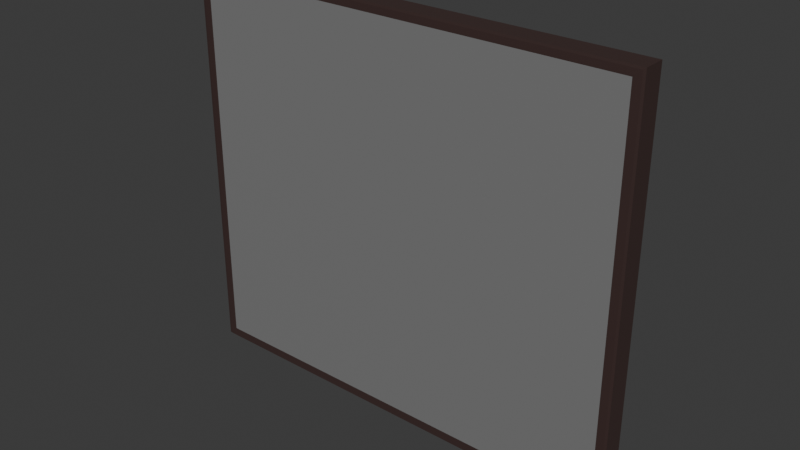 # Source: Flat_FullSize.blend  (saved by Blender 4.5.90; exported with 4.5.12 LTS)
import bpy
from mathutils import Matrix  # noqa: F401  (used for matrix-valued properties, if any)

bpy.ops.wm.read_factory_settings(use_empty=True)
scene = bpy.context.scene
scene.name = 'Scene'

# ---- collections
col_collection = bpy.data.collections.new('Collection'); scene.collection.children.link(col_collection)

# ---- materials (node trees are filled in below, after node groups)
mat_material_001 = bpy.data.materials.new('Material.001')
mat_material_002 = bpy.data.materials.new('Material.002')

# ---- material node trees
mat_material_001.use_nodes = True; mat_material_001.node_tree.nodes.clear()
_N = mat_material_001.node_tree.nodes; _L = mat_material_001.node_tree.links
n0 = _N.new('ShaderNodeBsdfPrincipled'); n0.name = 'Principled BSDF'; n0.location = (-200, 100)
n0.inputs[0].default_value = (0.05215, 0.02949, 0.02689, 1.0)
n1 = _N.new('ShaderNodeOutputMaterial'); n1.name = 'Material Output'; n1.location = (200, 100)
_L.new(n0.outputs[0], n1.inputs[0])
n1.is_active_output = True
mat_material_002.use_nodes = True; mat_material_002.node_tree.nodes.clear()
_N = mat_material_002.node_tree.nodes; _L = mat_material_002.node_tree.links
n0 = _N.new('ShaderNodeBsdfPrincipled'); n0.name = 'Principled BSDF'; n0.location = (-200, 100)
n0.inputs[0].default_value = (0.2082, 0.2082, 0.2082, 1.0)
n1 = _N.new('ShaderNodeOutputMaterial'); n1.name = 'Material Output'; n1.location = (200, 100)
_L.new(n0.outputs[0], n1.inputs[0])
n1.is_active_output = True

# ---- world
world_world = bpy.data.worlds.new('World'); scene.world = world_world
world_world.use_nodes = True; world_world.node_tree.nodes.clear()
_N = world_world.node_tree.nodes; _L = world_world.node_tree.links
n0 = _N.new('ShaderNodeOutputWorld'); n0.name = 'World Output'; n0.location = (200, 100)
n1 = _N.new('ShaderNodeBackground'); n1.name = 'Background'; n1.location = (-200, 100)
n1.inputs[0].default_value = (0.05088, 0.05088, 0.05088, 1.0)
_L.new(n1.outputs[0], n0.inputs[0])
n0.is_active_output = True
world_world.color = (0.05088, 0.05088, 0.05088)
world_world.sun_shadow_jitter_overblur = 0.0

# ---- meshes
me_cube_001 = bpy.data.meshes.new('Cube.001')
me_cube_001.from_pydata([(-0.956, -1.0, -0.956), (-0.956, -1.0, 0.956), (-0.956, 1.0, -0.956), (-0.956, 1.0, 0.956), (0.956, -1.0, -0.956), (0.956, -1.0, 0.956), (0.956, 1.0, -0.956), (0.956, 1.0, 0.956), (-0.9637, -1.0, -0.9637), (-1.0, -0.9637, -1.0), (-0.9637, -1.0, -1.0), (-0.9894, -0.9894, -0.9894), (-0.9637, -1.0, 0.9637), (-1.0, -0.9637, 1.0), (-0.9894, -0.9894, 0.9894), (-1.0, 0.9637, 1.0), (-0.9637, 1.0, 0.9637), (-0.9894, 0.9894, 0.9894), (-1.0, 0.9637, -1.0), (-0.9637, 1.0, -0.9637), (-0.9637, 1.0, -1.0), (-0.9894, 0.9894, -0.9894), (0.9637, 1.0, -0.9637), (1.0, 0.9637, -1.0), (0.9637, 1.0, -1.0), (0.9894, 0.9894, -0.9894), (1.0, 0.9637, 1.0), (0.9637, 1.0, 0.9637), (0.9894, 0.9894, 0.9894), (1.0, -0.9637, 1.0), (0.9637, -1.0, 0.9637), (0.9894, -0.9894, 0.9894), (1.0, -0.9637, -1.0), (0.9637, -1.0, -0.9637), (0.9637, -1.0, -1.0), (0.9894, -0.9894, -0.9894)], [], [(2, 3, 7, 6), (4, 5, 1, 0), (8, 11, 10), (11, 9, 10), (18, 21, 20), (21, 19, 20), (22, 25, 24), (25, 23, 24), (32, 35, 34), (35, 33, 34), (8, 12, 14, 11), (11, 14, 13, 9), (16, 19, 21, 17), (17, 21, 18, 15), (15, 26, 28, 17), (17, 28, 27, 16), (26, 23, 25, 28), (28, 25, 22, 27), (30, 33, 35, 31), (31, 35, 32, 29), (29, 13, 14, 31), (31, 14, 12, 30), (18, 20, 24, 23, 32, 34, 10, 9), (9, 13, 15, 18), (4, 0, 8, 10, 34, 33), (0, 1, 12, 8), (26, 15, 13, 29), (1, 5, 30, 12), (7, 3, 16, 27), (3, 2, 19, 16), (2, 6, 22, 24, 20, 19), (23, 26, 29, 32), (6, 7, 27, 22), (5, 4, 33, 30)])
me_cube_001.polygons.foreach_set('material_index', [1, 1, 0, 0, 0, 0, 0, 0, 0, 0, 0, 0, 0, 0, 0, 0, 0, 0, 0, 0, 0, 0, 0, 0, 0, 0, 0, 0, 0, 0, 0, 0, 0, 0])
_uv = me_cube_001.uv_layers.new(name='UVMap')
_uv.uv.foreach_set('vector', [0.3805, 0.2555, 0.6195, 0.2555, 0.6195, 0.4945, 0.3805, 0.4945, 0.3805, 0.7555, 0.6195, 0.7555, 0.6195, 0.9945, 0.3805, 0.9945, 0.3795, 0.9955, 0.3763, 0.9987, 0.375, 0.9955, 0.3763, 0.9987, 0.375, 1.0, 0.375, 0.9955, 0.375, 0.2455, 0.3763, 0.2513, 0.375, 0.2545, 0.3763, 0.2513, 0.3795, 0.2545, 0.375, 0.2545, 0.3795, 0.4955, 0.3763, 0.4987, 0.3706, 0.4999, 0.3763, 0.4987, 0.375, 0.5, 0.375, 0.4955, 0.375, 0.7455, 0.3763, 0.7513, 0.3706, 0.7501, 0.3763, 0.7513, 0.3795, 0.7545, 0.375, 0.7545, 0.3795, 0.9955, 0.6205, 0.9955, 0.6243, 0.9993, 0.3763, 1.0, 0.3763, 0.0, 0.6237, 0.0, 0.625, 0.004533, 0.375, 0.004533, 0.6205, 0.2545, 0.3795, 0.2545, 0.3763, 0.25, 0.6241, 0.2504, 0.6241, 0.2504, 0.3763, 0.25, 0.375, 0.2455, 0.625, 0.2455, 0.875, 0.5045, 0.625, 0.5045, 0.6247, 0.4997, 0.8737, 0.5, 0.6241, 0.2504, 0.6247, 0.4997, 0.6205, 0.4955, 0.6205, 0.2545, 0.625, 0.5045, 0.375, 0.5045, 0.3763, 0.5, 0.6247, 0.4997, 0.6247, 0.4997, 0.3763, 0.5, 0.3795, 0.4955, 0.6205, 0.4955, 0.6205, 0.7545, 0.3795, 0.7545, 0.3763, 0.75, 0.6247, 0.7503, 0.6247, 0.7503, 0.3763, 0.75, 0.375, 0.7455, 0.625, 0.7455, 0.625, 0.7455, 0.875, 0.7455, 0.8737, 0.75, 0.6247, 0.7503, 0.6247, 0.7503, 0.6243, 0.9993, 0.6205, 0.9955, 0.6205, 0.7545, 0.125, 0.5045, 0.1295, 0.5, 0.3706, 0.4999, 0.375, 0.5045, 0.375, 0.7455, 0.3706, 0.7501, 0.1295, 0.75, 0.125, 0.7455, 0.375, 0.004533, 0.625, 0.004533, 0.625, 0.2455, 0.375, 0.2455, 0.3805, 0.7555, 0.3805, 0.9945, 0.3795, 0.9955, 0.375, 0.9955, 0.3706, 0.7501, 0.3795, 0.7545, 0.3805, 0.9945, 0.6195, 0.9945, 0.6205, 0.9955, 0.3795, 0.9955, 0.625, 0.5045, 0.875, 0.5045, 0.875, 0.7455, 0.625, 0.7455, 0.6195, 0.9945, 0.6195, 0.7555, 0.6205, 0.7545, 0.6205, 0.9955, 0.6195, 0.4945, 0.6195, 0.2555, 0.6205, 0.2545, 0.6205, 0.4955, 0.6195, 0.2555, 0.3805, 0.2555, 0.3795, 0.2545, 0.6205, 0.2545, 0.3805, 0.2555, 0.3805, 0.4945, 0.3795, 0.4955, 0.3706, 0.4999, 0.375, 0.2545, 0.3795, 0.2545, 0.375, 0.5045, 0.625, 0.5045, 0.625, 0.7455, 0.375, 0.7455, 0.3805, 0.4945, 0.6195, 0.4945, 0.6205, 0.4955, 0.3795, 0.4955, 0.6195, 0.7555, 0.3805, 0.7555, 0.3795, 0.7545, 0.6205, 0.7545])
me_cube_001.materials.append(mat_material_001)
me_cube_001.materials.append(mat_material_002)
me_cube_001.update()

# ---- objects
ob_cube = bpy.data.objects.new('Cube', me_cube_001)

# ---- transforms, parenting, visibility, modifiers, constraints
ob_cube.location = (0.0, 0.0, 1.273)
ob_cube.scale = (4.0, 0.2, 3.5)

# ---- collection membership
col_collection.objects.link(ob_cube)

# ---- scene / render settings (as saved in the file)
scene.frame_start = 1; scene.frame_end = 250; scene.frame_set(1)
scene.render.engine = 'BLENDER_EEVEE_NEXT'
bpy.context.view_layer.update()

# ---- added for rendering (the .blend has no active camera and no usable light): camera, sun
cam_auto = bpy.data.cameras.new('AutoCamera')
cam_auto.lens = 50.0
cam_auto.sensor_width = 36.0
cam_auto.clip_end = 1000.0
ob_auto_camera = bpy.data.objects.new('AutoCamera', cam_auto)
scene.collection.objects.link(ob_auto_camera)
ob_auto_camera.location = (9.84223, -11.8107, 9.14669)
ob_auto_camera.rotation_euler = (1.09748, -7.21219e-08, 0.694738)
scene.camera = ob_auto_camera
light_auto_sun = bpy.data.lights.new('AutoSun', 'SUN')
light_auto_sun.energy = 3.0
light_auto_sun.angle = 0.0523599
ob_auto_sun = bpy.data.objects.new('AutoSun', light_auto_sun)
scene.collection.objects.link(ob_auto_sun)
ob_auto_sun.rotation_euler = (0.872665, 0.174533, 0.523599)
bpy.context.view_layer.update()

